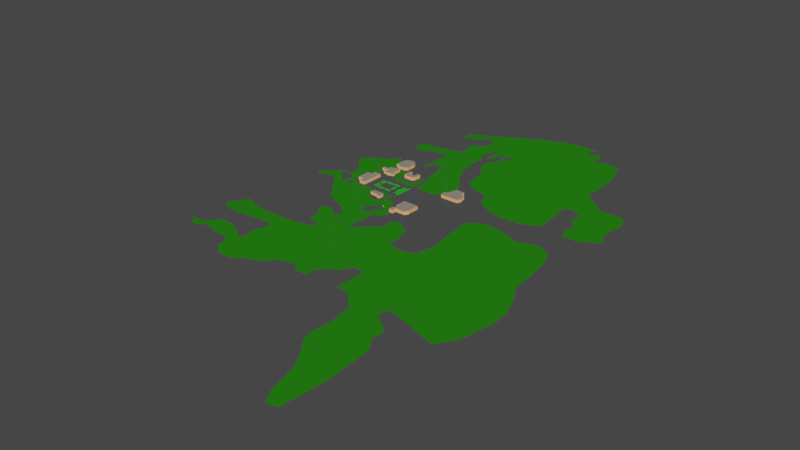 # Source: University.blend  (saved by Blender 3.6.14; exported with 4.5.12 LTS)
import bpy
from mathutils import Matrix  # noqa: F401  (used for matrix-valued properties, if any)

bpy.ops.wm.read_factory_settings(use_empty=True)
scene = bpy.context.scene
scene.name = 'Scene'

# ---- collections
col_collection = bpy.data.collections.new('Collection'); scene.collection.children.link(col_collection)
col_map_13_osm = bpy.data.collections.new('map_13.osm'); scene.collection.children.link(col_map_13_osm)
col_way_profiles = bpy.data.collections.new('way_profiles'); scene.collection.children.link(col_way_profiles)
col_way_profiles.hide_render = True
col_way_profiles.hide_viewport = True

# ---- materials (node trees are filled in below, after node groups)
mat_wall = bpy.data.materials.new('wall')
mat_wall.use_transparent_shadow = False
mat_wall.diffuse_color = (1.0, 0.5, 0.2, 1.0)
mat_roof = bpy.data.materials.new('roof')
mat_roof.use_transparent_shadow = False
mat_roof.diffuse_color = (0.29, 0.25, 0.21, 1.0)
mat_forest = bpy.data.materials.new('forest')
mat_forest.use_transparent_shadow = False
mat_forest.diffuse_color = (0.02, 0.208, 0.007, 1.0)
mat_roads_service = bpy.data.materials.new('roads_service')
mat_roads_service.use_transparent_shadow = False
mat_roads_service.diffuse_color = (0.0865, 0.09084, 0.08866, 1.0)
mat_paths_footway = bpy.data.materials.new('paths_footway')
mat_paths_footway.use_transparent_shadow = False
mat_paths_footway.diffuse_color = (0.0865, 0.09084, 0.08866, 1.0)
mat_roads_pedestrian = bpy.data.materials.new('roads_pedestrian')
mat_roads_pedestrian.use_transparent_shadow = False
mat_roads_pedestrian.diffuse_color = (0.0865, 0.09084, 0.08866, 1.0)
mat_vegetation = bpy.data.materials.new('vegetation')
mat_vegetation.use_transparent_shadow = False
mat_vegetation.diffuse_color = (0.007, 0.558, 0.005, 1.0)
mat_paths_steps = bpy.data.materials.new('paths_steps')
mat_paths_steps.use_transparent_shadow = False
mat_paths_steps.diffuse_color = (0.0865, 0.09084, 0.08866, 1.0)

# ---- material node trees

# ---- world
world_world = bpy.data.worlds.new('World'); scene.world = world_world
world_world.use_nodes = True; world_world.node_tree.nodes.clear()
_N = world_world.node_tree.nodes; _L = world_world.node_tree.links
n0 = _N.new('ShaderNodeOutputWorld'); n0.name = 'World Output'; n0.location = (300, 300)
n1 = _N.new('ShaderNodeBackground'); n1.name = 'Background'; n1.location = (10, 300)
n1.inputs[0].default_value = (0.05088, 0.05088, 0.05088, 1.0)
_L.new(n1.outputs[0], n0.inputs[0])
n0.is_active_output = True
world_world.color = (0.05088, 0.05088, 0.05088)
world_world.use_sun_shadow = False
world_world.sun_shadow_jitter_overblur = 0.0

# ---- meshes
me_plane = bpy.data.meshes.new('Plane')
me_plane.from_pydata([(-1.0, -1.0, 0.0), (1.0, -1.0, 0.0), (-1.0, 1.0, 0.0), (1.0, 1.0, 0.0)], [], [(0, 1, 3, 2)])
_uv = me_plane.uv_layers.new(name='UVMap')
_uv.uv.foreach_set('vector', [0.0, 0.0, 1.0, 0.0, 1.0, 1.0, 0.0, 1.0])
me_plane.update()
me_map_13_osm_buildings = bpy.data.meshes.new('map_13.osm_buildings')
me_map_13_osm_buildings.from_pydata([(-213.3, 45.95, 0.0), (-214.1, -21.32, 0.0), (-185.6, -21.66, 0.0), (-185.9, -45.82, 0.0), (-155.0, -46.2, 0.0), (-153.6, 67.39, 0.0), (-189.5, 67.83, 0.0), (-189.8, 45.67, 0.0), (-213.3, 45.95, 15.9), (-214.1, -21.32, 15.9), (-185.6, -21.66, 15.9), (-185.9, -45.82, 15.9), (-155.0, -46.2, 15.9), (-153.6, 67.39, 15.9), (-189.5, 67.83, 15.9), (-189.8, 45.67, 15.9), (-199.0, 134.4, 0.0), (-191.5, 134.4, 0.0), (-191.5, 130.7, 0.0), (-172.4, 130.5, 0.0), (-172.4, 134.0, 0.0), (-157.3, 133.9, 0.0), (-157.4, 129.1, 0.0), (-161.2, 129.1, 0.0), (-161.2, 122.0, 0.0), (-168.1, 122.1, 0.0), (-168.2, 108.6, 0.0), (-146.8, 108.4, 0.0), (-146.8, 103.9, 0.0), (-132.0, 103.8, 0.0), (-132.0, 108.3, 0.0), (-113.6, 108.2, 0.0), (-113.5, 126.1, 0.0), (-120.2, 126.2, 0.0), (-119.9, 173.3, 0.0), (-153.0, 173.5, 0.0), (-153.0, 166.4, 0.0), (-169.3, 166.5, 0.0), (-169.4, 158.2, 0.0), (-171.4, 158.2, 0.0), (-171.5, 145.6, 0.0), (-184.8, 145.7, 0.0), (-184.8, 150.2, 0.0), (-198.9, 150.3, 0.0), (-199.0, 134.4, 12.97), (-191.5, 134.4, 12.97), (-191.5, 130.7, 12.97), (-172.4, 130.5, 12.97), (-172.4, 134.0, 12.97), (-157.3, 133.9, 12.97), (-157.4, 129.1, 12.97), (-161.2, 129.1, 12.97), (-161.2, 122.0, 12.97), (-168.1, 122.1, 12.97), (-168.2, 108.6, 12.97), (-146.8, 108.4, 12.97), (-146.8, 103.9, 12.97), (-132.0, 103.8, 12.97), (-132.0, 108.3, 12.97), (-113.6, 108.2, 12.97), (-113.5, 126.1, 12.97), (-120.2, 126.2, 12.97), (-119.9, 173.3, 12.97), (-153.0, 173.5, 12.97), (-153.0, 166.4, 12.97), (-169.3, 166.5, 12.97), (-169.4, 158.2, 12.97), (-171.4, 158.2, 12.97), (-171.5, 145.6, 12.97), (-184.8, 145.7, 12.97), (-184.8, 150.2, 12.97), (-198.9, 150.3, 12.97), (204.7, 107.2, 0.0), (204.6, 83.32, 0.0), (207.9, 83.31, 0.0), (207.8, 72.32, 0.0), (300.6, 72.0, 0.0), (300.6, 81.68, 0.0), (306.8, 81.66, 0.0), (306.9, 103.7, 0.0), (302.0, 103.7, 0.0), (302.1, 121.9, 0.0), (285.0, 122.0, 0.0), (285.1, 140.3, 0.0), (280.2, 140.3, 0.0), (280.3, 148.3, 0.0), (276.1, 148.4, 0.0), (276.1, 157.3, 0.0), (230.2, 157.4, 0.0), (230.2, 142.7, 0.0), (226.3, 142.7, 0.0), (226.2, 123.6, 0.0), (220.4, 123.6, 0.0), (220.4, 107.1, 0.0), (204.7, 107.2, 15.77), (204.6, 83.32, 15.77), (207.9, 83.31, 15.77), (207.8, 72.32, 15.77), (300.6, 72.0, 15.77), (300.6, 81.68, 15.77), (306.8, 81.66, 15.77), (306.9, 103.7, 15.77), (302.0, 103.7, 15.77), (302.1, 121.9, 15.77), (285.0, 122.0, 15.77), (285.1, 140.3, 15.77), (280.2, 140.3, 15.77), (280.3, 148.3, 15.77), (276.1, 148.4, 15.77), (276.1, 157.3, 15.77), (230.2, 157.4, 15.77), (230.2, 142.7, 15.77), (226.3, 142.7, 15.77), (226.2, 123.6, 15.77), (220.4, 123.6, 15.77), (220.4, 107.1, 15.77), (-16.84, 178.0, 0.0), (-17.12, 154.8, 0.0), (-48.8, 155.1, 0.0), (-48.53, 177.4, 0.0), (-62.22, 177.6, 0.0), (-62.7, 137.5, 0.0), (-57.83, 137.5, 0.0), (-57.91, 130.6, 0.0), (-7.326, 130.0, 0.0), (-7.237, 138.2, 0.0), (-1.494, 138.1, 0.0), (-1.016, 177.8, 0.0), (-16.84, 178.0, 17.17), (-17.12, 154.8, 17.17), (-48.8, 155.1, 17.17), (-48.53, 177.4, 17.17), (-62.22, 177.6, 17.17), (-62.7, 137.5, 17.17), (-57.83, 137.5, 17.17), (-57.91, 130.6, 17.17), (-7.326, 130.0, 17.17), (-7.237, 138.2, 17.17), (-1.494, 138.1, 17.17), (-1.016, 177.8, 17.17), (124.3, -89.84, 0.0), (123.1, -143.6, 0.0), (131.2, -143.8, 0.0), (130.7, -164.2, 0.0), (126.2, -164.1, 0.0), (126.1, -169.5, 0.0), (121.1, -169.4, 0.0), (120.4, -193.6, 0.0), (141.4, -194.2, 0.0), (142.0, -172.9, 0.0), (191.6, -174.3, 0.0), (191.7, -170.5, 0.0), (196.4, -167.7, 0.0), (203.7, -152.5, 0.0), (201.1, -146.2, 0.0), (202.3, -91.57, 0.0), (124.3, -89.84, 17.29), (123.1, -143.6, 17.29), (131.2, -143.8, 17.29), (130.7, -164.2, 17.29), (126.2, -164.1, 17.29), (126.1, -169.5, 17.29), (121.1, -169.4, 17.29), (120.4, -193.6, 17.29), (141.4, -194.2, 17.29), (142.0, -172.9, 17.29), (191.6, -174.3, 17.29), (191.7, -170.5, 17.29), (196.4, -167.7, 17.29), (203.7, -152.5, 17.29), (201.1, -146.2, 17.29), (202.3, -91.57, 17.29), (-58.62, -84.08, 0.0), (-58.74, -90.04, 0.0), (-64.87, -89.9, 0.0), (-65.21, -105.3, 0.0), (-57.87, -105.5, 0.0), (-57.92, -107.8, 0.0), (-17.33, -108.7, 0.0), (-17.52, -117.1, 0.0), (-3.462, -117.4, 0.0), (-2.859, -89.8, 0.0), (-7.273, -89.72, 0.0), (-7.166, -85.2, 0.0), (-58.62, -84.08, 14.07), (-58.74, -90.04, 14.07), (-64.87, -89.9, 14.07), (-65.21, -105.3, 14.07), (-57.87, -105.5, 14.07), (-57.92, -107.8, 14.07), (-17.33, -108.7, 14.07), (-17.52, -117.1, 14.07), (-3.462, -117.4, 14.07), (-2.859, -89.8, 14.07), (-7.273, -89.72, 14.07), (-7.166, -85.2, 14.07), (-152.8, 196.5, 0.0), (-110.5, 195.4, 0.0), (-110.3, 204.4, 0.0), (-99.16, 204.3, 0.0), (-98.81, 253.7, 0.0), (-102.0, 264.3, 0.0), (-104.9, 270.5, 0.0), (-112.2, 278.1, 0.0), (-123.5, 284.1, 0.0), (-135.9, 284.2, 0.0), (-147.5, 281.3, 0.0), (-157.3, 274.9, 0.0), (-163.3, 267.2, 0.0), (-167.7, 258.6, 0.0), (-169.3, 206.6, 0.0), (-152.6, 206.1, 0.0), (-152.8, 196.5, 15.87), (-110.5, 195.4, 15.87), (-110.3, 204.4, 15.87), (-99.16, 204.3, 15.87), (-98.81, 253.7, 15.87), (-102.0, 264.3, 15.87), (-104.9, 270.5, 15.87), (-112.2, 278.1, 15.87), (-123.5, 284.1, 15.87), (-135.9, 284.2, 15.87), (-147.5, 281.3, 15.87), (-157.3, 274.9, 15.87), (-163.3, 267.2, 15.87), (-167.7, 258.6, 15.87), (-169.3, 206.6, 15.87), (-152.6, 206.1, 15.87), (59.55, -165.5, 0.0), (63.66, -168.8, 0.0), (65.11, -167.1, 0.0), (60.98, -163.7, 0.0), (59.55, -165.5, 4.636), (63.66, -168.8, 4.636), (65.11, -167.1, 4.636), (60.98, -163.7, 4.636)], [], [(0, 15, 7), (1, 8, 0), (2, 9, 1), (3, 10, 2), (4, 11, 3), (5, 12, 4), (6, 13, 5), (7, 14, 6), (10, 13, 15), (16, 71, 43), (17, 44, 16), (18, 45, 17), (19, 46, 18), (20, 47, 19), (21, 48, 20), (22, 49, 21), (23, 50, 22), (24, 51, 23), (25, 52, 24), (26, 53, 25), (27, 54, 26), (28, 55, 27), (29, 56, 28), (30, 57, 29), (31, 58, 30), (32, 59, 31), (33, 60, 32), (34, 61, 33), (35, 62, 34), (36, 63, 35), (37, 64, 36), (38, 65, 37), (39, 66, 38), (40, 67, 39), (41, 68, 40), (42, 69, 41), (43, 70, 42), (50, 55, 58), (72, 115, 93), (73, 94, 72), (74, 95, 73), (75, 96, 74), (76, 97, 75), (77, 98, 76), (78, 99, 77), (79, 100, 78), (80, 101, 79), (81, 102, 80), (82, 103, 81), (83, 104, 82), (84, 105, 83), (85, 106, 84), (86, 107, 85), (87, 108, 86), (88, 109, 87), (89, 110, 88), (90, 111, 89), (91, 112, 90), (92, 113, 91), (93, 114, 92), (104, 115, 99), (116, 139, 127), (117, 128, 116), (118, 129, 117), (119, 130, 118), (120, 131, 119), (121, 132, 120), (122, 133, 121), (123, 134, 122), (124, 135, 123), (125, 136, 124), (126, 137, 125), (127, 138, 126), (130, 133, 134), (140, 171, 155), (141, 156, 140), (142, 157, 141), (143, 158, 142), (144, 159, 143), (145, 160, 144), (146, 161, 145), (147, 162, 146), (148, 163, 147), (149, 164, 148), (150, 165, 149), (151, 166, 150), (152, 167, 151), (153, 168, 152), (154, 169, 153), (155, 170, 154), (159, 161, 165), (172, 195, 183), (173, 184, 172), (174, 185, 173), (175, 186, 174), (176, 187, 175), (177, 188, 176), (178, 189, 177), (179, 190, 178), (180, 191, 179), (181, 192, 180), (182, 193, 181), (183, 194, 182), (185, 190, 194), (196, 227, 211), (197, 212, 196), (198, 213, 197), (199, 214, 198), (200, 215, 199), (201, 216, 200), (202, 217, 201), (203, 218, 202), (204, 219, 203), (205, 220, 204), (206, 221, 205), (207, 222, 206), (208, 223, 207), (209, 224, 208), (210, 225, 209), (211, 226, 210), (217, 219, 221), (228, 235, 231), (229, 232, 228), (230, 233, 229), (231, 234, 230), (233, 235, 232), (0, 8, 15), (1, 9, 8), (2, 10, 9), (3, 11, 10), (4, 12, 11), (5, 13, 12), (6, 14, 13), (7, 15, 14), (15, 8, 9), (10, 11, 12), (15, 9, 10), (13, 14, 15), (10, 12, 13), (16, 44, 71), (17, 45, 44), (18, 46, 45), (19, 47, 46), (20, 48, 47), (21, 49, 48), (22, 50, 49), (23, 51, 50), (24, 52, 51), (25, 53, 52), (26, 54, 53), (27, 55, 54), (28, 56, 55), (29, 57, 56), (30, 58, 57), (31, 59, 58), (32, 60, 59), (33, 61, 60), (34, 62, 61), (35, 63, 62), (36, 64, 63), (37, 65, 64), (38, 66, 65), (39, 67, 66), (40, 68, 67), (41, 69, 68), (42, 70, 69), (43, 71, 70), (71, 44, 45), (45, 46, 48), (46, 47, 48), (70, 71, 69), (71, 45, 69), (45, 48, 69), (48, 49, 68), (69, 48, 68), (50, 51, 52), (66, 67, 68), (64, 65, 66), (62, 63, 64), (59, 60, 61), (61, 62, 64), (64, 66, 49), (66, 68, 49), (59, 61, 58), (61, 64, 49), (58, 61, 50), (56, 57, 58), (50, 61, 49), (52, 53, 54), (50, 52, 55), (52, 54, 55), (55, 56, 58), (72, 94, 115), (73, 95, 94), (74, 96, 95), (75, 97, 96), (76, 98, 97), (77, 99, 98), (78, 100, 99), (79, 101, 100), (80, 102, 101), (81, 103, 102), (82, 104, 103), (83, 105, 104), (84, 106, 105), (85, 107, 106), (86, 108, 107), (87, 109, 108), (88, 110, 109), (89, 111, 110), (90, 112, 111), (91, 113, 112), (92, 114, 113), (93, 115, 114), (115, 94, 96), (94, 95, 96), (96, 97, 115), (97, 98, 115), (113, 114, 115), (111, 112, 113), (109, 110, 108), (110, 111, 108), (106, 107, 108), (108, 111, 106), (111, 113, 106), (104, 105, 106), (106, 113, 104), (113, 115, 104), (102, 103, 104), (115, 98, 99), (99, 100, 102), (100, 101, 102), (102, 104, 99), (116, 128, 139), (117, 129, 128), (118, 130, 129), (119, 131, 130), (120, 132, 131), (121, 133, 132), (122, 134, 133), (123, 135, 134), (124, 136, 135), (125, 137, 136), (126, 138, 137), (127, 139, 138), (139, 128, 129), (130, 131, 132), (138, 139, 129), (130, 132, 133), (138, 129, 137), (129, 130, 134), (137, 129, 134), (135, 136, 134), (136, 137, 134), (140, 156, 171), (141, 157, 156), (142, 158, 157), (143, 159, 158), (144, 160, 159), (145, 161, 160), (146, 162, 161), (147, 163, 162), (148, 164, 163), (149, 165, 164), (150, 166, 165), (151, 167, 166), (152, 168, 167), (153, 169, 168), (154, 170, 169), (155, 171, 170), (171, 156, 158), (156, 157, 158), (168, 169, 170), (170, 171, 158), (159, 160, 161), (170, 158, 167), (158, 159, 165), (167, 168, 170), (165, 166, 167), (163, 164, 161), (164, 165, 161), (161, 162, 163), (158, 165, 167), (172, 184, 195), (173, 185, 184), (174, 186, 185), (175, 187, 186), (176, 188, 187), (177, 189, 188), (178, 190, 189), (179, 191, 190), (180, 192, 191), (181, 193, 192), (182, 194, 193), (183, 195, 194), (195, 184, 194), (184, 185, 194), (185, 186, 187), (188, 189, 190), (185, 187, 188), (192, 193, 190), (193, 194, 190), (190, 191, 192), (185, 188, 190), (196, 212, 227), (197, 213, 212), (198, 214, 213), (199, 215, 214), (200, 216, 215), (201, 217, 216), (202, 218, 217), (203, 219, 218), (204, 220, 219), (205, 221, 220), (206, 222, 221), (207, 223, 222), (208, 224, 223), (209, 225, 224), (210, 226, 225), (211, 227, 226), (227, 212, 214), (212, 213, 214), (214, 215, 216), (225, 226, 227), (223, 224, 222), (224, 225, 216), (221, 224, 217), (221, 222, 224), (219, 220, 221), (217, 218, 219), (214, 216, 227), (216, 217, 224), (225, 227, 216), (228, 232, 235), (229, 233, 232), (230, 234, 233), (231, 235, 234), (233, 234, 235)])
me_map_13_osm_buildings.polygons.foreach_set('material_index', [0, 0, 0, 0, 0, 0, 0, 0, 1, 0, 0, 0, 0, 0, 0, 0, 0, 0, 0, 0, 0, 0, 0, 0, 0, 0, 0, 0, 0, 0, 0, 0, 0, 0, 0, 0, 0, 1, 0, 0, 0, 0, 0, 0, 0, 0, 0, 0, 0, 0, 0, 0, 0, 0, 0, 0, 0, 0, 0, 0, 1, 0, 0, 0, 0, 0, 0, 0, 0, 0, 0, 0, 0, 1, 0, 0, 0, 0, 0, 0, 0, 0, 0, 0, 0, 0, 0, 0, 0, 0, 1, 0, 0, 0, 0, 0, 0, 0, 0, 0, 0, 0, 0, 1, 0, 0, 0, 0, 0, 0, 0, 0, 0, 0, 0, 0, 0, 0, 0, 0, 1, 0, 0, 0, 0, 1, 0, 0, 0, 0, 0, 0, 0, 0, 1, 1, 1, 1, 1, 0, 0, 0, 0, 0, 0, 0, 0, 0, 0, 0, 0, 0, 0, 0, 0, 0, 0, 0, 0, 0, 0, 0, 0, 0, 0, 0, 0, 1, 1, 1, 1, 1, 1, 1, 1, 1, 1, 1, 1, 1, 1, 1, 1, 1, 1, 1, 1, 1, 1, 1, 1, 1, 0, 0, 0, 0, 0, 0, 0, 0, 0, 0, 0, 0, 0, 0, 0, 0, 0, 0, 0, 0, 0, 0, 1, 1, 1, 1, 1, 1, 1, 1, 1, 1, 1, 1, 1, 1, 1, 1, 1, 1, 1, 0, 0, 0, 0, 0, 0, 0, 0, 0, 0, 0, 0, 1, 1, 1, 1, 1, 1, 1, 1, 1, 0, 0, 0, 0, 0, 0, 0, 0, 0, 0, 0, 0, 0, 0, 0, 0, 1, 1, 1, 1, 1, 1, 1, 1, 1, 1, 1, 1, 1, 0, 0, 0, 0, 0, 0, 0, 0, 0, 0, 0, 0, 1, 1, 1, 1, 1, 1, 1, 1, 1, 0, 0, 0, 0, 0, 0, 0, 0, 0, 0, 0, 0, 0, 0, 0, 0, 1, 1, 1, 1, 1, 1, 1, 1, 1, 1, 1, 1, 1, 0, 0, 0, 0, 1])
me_map_13_osm_buildings.materials.append(mat_wall)
me_map_13_osm_buildings.materials.append(mat_roof)
me_map_13_osm_buildings.update()
me_map_13_osm_forest = bpy.data.meshes.new('map_13.osm_forest')
me_map_13_osm_forest.from_pydata([(908.8, -127.9, 0.0), (919.3, -196.3, 0.0), (934.5, -333.8, 0.0), (935.3, -366.0, 0.0), (943.3, -396.2, 0.0), (981.7, -465.9, 0.0), (1012.0, -547.8, 0.0), (1017.0, -554.4, 0.0), (1024.0, -643.2, 0.0), (1019.0, -676.0, 0.0), (1006.0, -739.5, 0.0), (1007.0, -775.0, 0.0), (978.3, -847.6, 0.0), (933.6, -911.9, 0.0), (855.8, -890.3, 0.0), (752.0, -852.8, 0.0), (661.2, -831.2, 0.0), (649.7, -883.1, 0.0), (748.1, -957.9, 0.0), (742.2, -1028.0, 0.0), (766.5, -1059.0, 0.0), (784.9, -1089.0, 0.0), (797.4, -1318.0, 0.0), (778.0, -1535.0, 0.0), (723.8, -1544.0, 0.0), (687.2, -1475.0, 0.0), (666.5, -1389.0, 0.0), (648.9, -1328.0, 0.0), (597.7, -1245.0, 0.0), (556.5, -1186.0, 0.0), (537.6, -1136.0, 0.0), (550.3, -1049.0, 0.0), (534.1, -912.3, 0.0), (502.0, -888.0, 0.0), (458.4, -836.6, 0.0), (392.1, -829.7, 0.0), (394.4, -670.5, 0.0), (330.8, -674.7, 0.0), (315.7, -712.9, 0.0), (256.9, -755.8, 0.0), (228.3, -789.1, 0.0), (226.4, -837.3, 0.0), (169.7, -839.3, 0.0), (151.1, -811.5, 0.0), (109.2, -805.3, 0.0), (46.02, -829.5, 0.0), (16.52, -872.0, 0.0), (-41.72, -893.7, 0.0), (-112.3, -936.3, 0.0), (-180.6, -938.6, 0.0), (-233.1, -890.8, 0.0), (-234.2, -860.9, 0.0), (-250.1, -832.3, 0.0), (-281.1, -818.1, 0.0), (-319.7, -820.4, 0.0), (-362.1, -810.2, 0.0), (-387.8, -803.3, 0.0), (-409.3, -788.6, 0.0), (-420.8, -799.7, 0.0), (-434.7, -812.8, 0.0), (-447.1, -818.2, 0.0), (-483.7, -824.0, 0.0), (-489.4, -813.8, 0.0), (-502.0, -791.7, 0.0), (-523.9, -776.4, 0.0), (-480.6, -780.1, 0.0), (-459.5, -777.4, 0.0), (-443.1, -769.8, 0.0), (-427.9, -758.4, 0.0), (-415.6, -731.8, 0.0), (-407.3, -727.1, 0.0), (-388.0, -719.3, 0.0), (-356.2, -718.8, 0.0), (-321.1, -720.2, 0.0), (-302.4, -738.1, 0.0), (-260.8, -749.8, 0.0), (-248.9, -769.0, 0.0), (-221.8, -781.1, 0.0), (-202.6, -765.3, 0.0), (-214.3, -728.1, 0.0), (-216.5, -682.6, 0.0), (-199.8, -658.3, 0.0), (-198.7, -617.6, 0.0), (-235.1, -610.4, 0.0), (-274.0, -612.2, 0.0), (-343.7, -620.2, 0.0), (-407.2, -624.8, 0.0), (-469.4, -623.6, 0.0), (-514.7, -585.8, 0.0), (-449.4, -496.7, 0.0), (-397.5, -521.4, 0.0), (-340.9, -534.7, 0.0), (-284.0, -533.1, 0.0), (-193.2, -531.2, 0.0), (-132.5, -527.6, 0.0), (-46.88, -513.3, 0.0), (-49.73, -474.3, 0.0), (-105.8, -468.6, 0.0), (-115.3, -405.9, 0.0), (-141.0, -379.2, 0.0), (-151.5, -336.5, 0.0), (-95.37, -325.0, 0.0), (-63.99, -367.8, 0.0), (-21.2, -340.3, 0.0), (-76.36, -294.6, 0.0), (-200.0, -231.4, 0.0), (-246.9, -170.2, 0.0), (-328.4, -62.96, 0.0), (-356.0, -67.96, 0.0), (-410.2, -92.2, 0.0), (-427.1, -66.76, 0.0), (-344.6, 2.887, 0.0), (-308.0, 26.45, 0.0), (-312.5, 2.841, 0.0), (-314.6, 0.5818, 0.0), (-329.4, -15.73, 0.0), (-321.5, -28.73, 0.0), (-276.9, -68.19, 0.0), (-269.2, -76.75, 0.0), (-259.6, -67.12, 0.0), (-258.1, -24.13, 0.0), (-246.3, -34.44, 0.0), (-235.4, -44.89, 0.0), (-244.3, -77.7, 0.0), (-220.3, -77.11, 0.0), (-219.3, -73.62, 0.0), (-222.2, -49.83, 0.0), (-249.4, -29.88, 0.0), (-259.4, -21.04, 0.0), (-277.6, 0.9923, 0.0), (-301.6, 1.839, 0.0), (-292.3, 23.32, 0.0), (-294.7, 64.21, 0.0), (-369.3, 165.0, 0.0), (-364.6, 199.7, 0.0), (-314.6, 230.8, 0.0), (-261.9, 244.4, 0.0), (-218.6, 307.4, 0.0), (-199.1, 280.5, 0.0), (-188.2, 222.0, 0.0), (-157.8, 185.9, 0.0), (-208.1, 157.1, 0.0), (-202.2, 126.7, 0.0), (-181.5, 106.5, 0.0), (-239.2, 66.65, 0.0), (-238.4, -10.88, 0.0), (-217.9, -38.24, 0.0), (-191.5, -50.72, 0.0), (-164.7, -57.16, 0.0), (-93.42, -55.44, 0.0), (-33.28, -57.07, 0.0), (31.61, -58.53, 0.0), (17.67, -106.0, 0.0), (6.171, -103.2, 0.0), (9.424, -76.03, 0.0), (-31.02, -75.32, 0.0), (-64.66, -75.02, 0.0), (-74.49, -74.93, 0.0), (-69.96, -112.3, 0.0), (-37.71, -138.4, 0.0), (-3.09, -140.7, 0.0), (36.44, -92.21, 0.0), (75.19, -105.0, 0.0), (85.89, -141.4, 0.0), (96.44, -149.8, 0.0), (100.5, -160.5, 0.0), (81.05, -173.2, 0.0), (59.4, -157.4, 0.0), (53.4, -155.7, 0.0), (45.64, -159.9, 0.0), (29.9, -181.4, 0.0), (24.44, -190.1, 0.0), (2.99, -206.7, 0.0), (1.643, -223.1, 0.0), (4.364, -233.9, 0.0), (8.671, -241.6, 0.0), (13.76, -247.5, 0.0), (21.07, -250.5, 0.0), (31.4, -248.9, 0.0), (43.79, -243.3, 0.0), (50.72, -236.4, 0.0), (55.39, -226.0, 0.0), (51.77, -208.6, 0.0), (60.76, -208.5, 0.0), (64.6, -211.5, 0.0), (87.33, -185.4, 0.0), (103.4, -168.8, 0.0), (118.4, -182.2, 0.0), (115.5, -194.2, 0.0), (130.8, -204.6, 0.0), (123.3, -232.5, 0.0), (100.4, -256.0, 0.0), (81.75, -254.9, 0.0), (73.44, -285.6, 0.0), (88.26, -318.9, 0.0), (76.5, -344.1, 0.0), (70.25, -369.9, 0.0), (78.15, -399.0, 0.0), (83.82, -416.6, 0.0), (86.66, -417.2, 0.0), (93.96, -421.0, 0.0), (109.1, -390.4, 0.0), (133.6, -366.6, 0.0), (190.6, -319.6, 0.0), (188.0, -265.4, 0.0), (218.1, -239.1, 0.0), (298.2, -290.2, 0.0), (316.2, -381.2, 0.0), (313.8, -420.1, 0.0), (379.2, -442.4, 0.0), (416.7, -431.8, 0.0), (456.2, -414.5, 0.0), (473.0, -353.3, 0.0), (476.4, -333.2, 0.0), (470.6, -288.4, 0.0), (458.9, -198.1, 0.0), (451.8, -121.1, 0.0), (446.9, -56.95, 0.0), (531.4, -12.0, 0.0), (641.0, -32.77, 0.0), (713.0, -67.35, 0.0), (815.2, -31.75, 0.0), (883.3, -68.83, 0.0), (489.6, 929.4, 0.0), (448.3, 947.3, 0.0), (476.6, 993.6, 0.0), (445.4, 998.4, 0.0), (389.7, 999.1, 0.0), (343.4, 997.1, 0.0), (280.4, 982.3, 0.0), (225.3, 960.8, 0.0), (171.7, 938.7, 0.0), (138.5, 920.2, 0.0), (34.82, 862.2, 0.0), (-15.52, 834.2, 0.0), (-79.03, 797.8, 0.0), (-105.8, 781.3, 0.0), (-140.8, 760.6, 0.0), (-142.2, 754.2, 0.0), (-145.6, 714.0, 0.0), (-111.2, 722.3, 0.0), (-87.56, 729.1, 0.0), (-61.4, 746.5, 0.0), (-54.43, 753.2, 0.0), (-45.52, 767.9, 0.0), (-28.76, 776.9, 0.0), (-7.644, 778.6, 0.0), (4.425, 773.8, 0.0), (17.25, 720.6, 0.0), (-0.5372, 677.7, 0.0), (-45.09, 670.4, 0.0), (-40.52, 552.9, 0.0), (-147.8, 526.5, 0.0), (-256.3, 521.5, 0.0), (-259.8, 516.9, 0.0), (-255.9, 472.3, 0.0), (-247.8, 455.5, 0.0), (-235.0, 444.8, 0.0), (-206.2, 444.8, 0.0), (-151.8, 467.6, 0.0), (-66.01, 475.4, 0.0), (-68.95, 347.0, 0.0), (-71.95, 306.6, 0.0), (-61.97, 285.3, 0.0), (-56.02, 312.6, 0.0), (-50.55, 344.0, 0.0), (-31.54, 351.3, 0.0), (-6.244, 344.2, 0.0), (9.184, 300.6, 0.0), (18.21, 262.0, 0.0), (17.64, 207.4, 0.0), (35.64, 202.2, 0.0), (41.57, 187.4, 0.0), (56.67, 87.92, 0.0), (64.21, 77.98, 0.0), (170.8, 76.06, 0.0), (175.4, 79.96, 0.0), (183.1, 96.29, 0.0), (188.6, 100.6, 0.0), (212.6, 119.4, 0.0), (226.2, 159.3, 0.0), (204.4, 214.0, 0.0), (149.4, 290.5, 0.0), (121.9, 351.5, 0.0), (100.4, 376.4, 0.0), (100.4, 415.3, 0.0), (88.34, 501.8, 0.0), (99.31, 533.0, 0.0), (101.7, 546.1, 0.0), (80.84, 553.7, 0.0), (67.7, 604.4, 0.0), (87.92, 669.0, 0.0), (102.0, 669.6, 0.0), (107.3, 656.3, 0.0), (104.7, 641.9, 0.0), (105.1, 612.3, 0.0), (105.8, 571.3, 0.0), (113.6, 568.8, 0.0), (138.2, 604.3, 0.0), (139.4, 644.7, 0.0), (149.6, 655.8, 0.0), (165.8, 652.9, 0.0), (157.7, 622.2, 0.0), (166.4, 601.6, 0.0), (174.7, 601.5, 0.0), (179.5, 619.8, 0.0), (176.6, 636.4, 0.0), (188.0, 650.6, 0.0), (201.8, 652.1, 0.0), (210.8, 633.0, 0.0), (179.6, 591.5, 0.0), (156.8, 550.8, 0.0), (139.3, 527.3, 0.0), (140.7, 489.1, 0.0), (150.3, 467.7, 0.0), (172.6, 422.1, 0.0), (187.6, 407.8, 0.0), (203.4, 387.0, 0.0), (197.7, 349.6, 0.0), (211.9, 297.4, 0.0), (230.0, 268.9, 0.0), (265.5, 238.9, 0.0), (353.4, 216.7, 0.0), (379.5, 144.3, 0.0), (457.1, 100.2, 0.0), (522.7, 78.74, 0.0), (635.1, 82.54, 0.0), (699.5, 112.7, 0.0), (720.3, 127.5, 0.0), (703.6, 336.1, 0.0), (741.1, 348.2, 0.0), (796.8, 319.4, 0.0), (796.1, 239.5, 0.0), (831.0, 227.5, 0.0), (822.3, 157.7, 0.0), (838.4, 104.0, 0.0), (912.2, 101.4, 0.0), (951.1, 117.5, 0.0), (961.3, 135.4, 0.0), (980.9, 135.9, 0.0), (995.9, 144.1, 0.0), (1001.0, 174.4, 0.0), (987.2, 201.2, 0.0), (977.3, 226.3, 0.0), (976.4, 249.7, 0.0), (977.8, 266.1, 0.0), (977.1, 288.3, 0.0), (986.5, 317.5, 0.0), (989.4, 348.9, 0.0), (978.2, 380.6, 0.0), (972.1, 396.8, 0.0), (949.6, 415.8, 0.0), (919.0, 421.7, 0.0), (899.9, 419.5, 0.0), (874.8, 421.0, 0.0), (833.9, 419.6, 0.0), (817.2, 434.5, 0.0), (803.0, 453.4, 0.0), (786.2, 454.1, 0.0), (775.4, 482.1, 0.0), (735.5, 499.3, 0.0), (710.6, 552.6, 0.0), (717.0, 586.4, 0.0), (718.3, 678.3, 0.0), (705.5, 766.9, 0.0), (665.9, 884.2, 0.0), (571.0, 886.0, 0.0), (556.6, 874.1, 0.0), (536.6, 871.5, 0.0), (540.0, 930.5, 0.0), (515.8, 942.2, 0.0), (521.1, 964.3, 0.0), (-103.1, 108.7, 0.0), (-85.26, 104.8, 0.0), (-69.57, 131.9, 0.0), (-82.88, 149.1, 0.0), (-88.11, 187.6, 0.0), (-113.1, 187.8, 0.0), (-115.7, 139.6, 0.0), (-105.7, 128.4, 0.0), (-88.68, 91.85, 0.0), (-69.63, 82.01, 0.0), (40.5, 77.78, 0.0), (23.63, 184.4, 0.0), (19.57, 188.5, 0.0), (14.98, 188.8, 0.0), (14.83, 107.8, 0.0), (-68.47, 108.8, 0.0), (-68.87, 97.11, 0.0), (-88.57, 97.81, 0.0)], [], [(0, 222, 221, 220, 219, 218, 217, 216, 215, 214, 213, 212, 211, 210, 209, 208, 207, 206, 205, 204, 203, 202, 201, 200, 199, 198, 197, 196, 195, 194, 193, 192, 191, 190, 189, 188, 187, 186, 185, 184, 183, 182, 181, 180, 179, 178, 177, 176, 175, 174, 173, 172, 171, 170, 169, 168, 167, 166, 165, 164, 163, 162, 161, 160, 159, 158, 157, 156, 155, 154, 153, 152, 151, 150, 149, 148, 147, 146, 145, 144, 143, 142, 141, 140, 139, 138, 137, 136, 135, 134, 133, 132, 131, 130, 129, 128, 127, 126, 125, 124, 123, 122, 121, 120, 119, 118, 117, 116, 115, 114, 113, 112, 111, 110, 109, 108, 107, 106, 105, 104, 103, 102, 101, 100, 99, 98, 97, 96, 95, 94, 93, 92, 91, 90, 89, 88, 87, 86, 85, 84, 83, 82, 81, 80, 79, 78, 77, 76, 75, 74, 73, 72, 71, 70, 69, 68, 67, 66, 65, 64, 63, 62, 61, 60, 59, 58, 57, 56, 55, 54, 53, 52, 51, 50, 49, 48, 47, 46, 45, 44, 43, 42, 41, 40, 39, 38, 37, 36, 35, 34, 33, 32, 31, 30, 29, 28, 27, 26, 25, 24, 23, 22, 21, 20, 19, 18, 17, 16, 15, 14, 13, 12, 11, 10, 9, 8, 7, 6, 5, 4, 3, 2, 1), (223, 224, 225, 226, 227, 228, 229, 230, 231, 232, 233, 234, 235, 236, 237, 238, 239, 240, 241, 242, 243, 244, 245, 246, 247, 248, 249, 250, 251, 252, 253, 254, 255, 256, 257, 258, 259, 260, 261, 262, 263, 264, 265, 266, 267, 268, 269, 270, 271, 272, 273, 274, 275, 276, 277, 278, 279, 280, 281, 282, 283, 284, 285, 286, 287, 288, 289, 290, 291, 292, 293, 294, 295, 296, 297, 298, 299, 300, 301, 302, 303, 304, 305, 306, 307, 308, 309, 310, 311, 312, 313, 314, 315, 316, 317, 318, 319, 320, 321, 322, 323, 324, 325, 326, 327, 328, 329, 330, 331, 332, 333, 334, 335, 336, 337, 338, 339, 340, 341, 342, 343, 344, 345, 346, 347, 348, 349, 350, 351, 352, 353, 354, 355, 356, 357, 358, 359, 360, 361, 362, 363, 364, 365, 366, 367, 368, 369, 370, 371), (372, 373, 374, 375, 376, 377, 378, 379), (380, 381, 382, 383, 384, 385, 386, 387, 388, 389)])
me_map_13_osm_forest.materials.append(mat_forest)
me_map_13_osm_forest.update()
me_map_13_osm_vegetation = bpy.data.meshes.new('map_13.osm_vegetation')
me_map_13_osm_vegetation.from_pydata([(-117.9, 47.54, 0.0), (-117.9, 36.72, 0.0), (-93.92, 36.72, 0.0), (-93.92, 47.54, 0.0), (-117.5, 29.74, 0.0), (-117.8, 19.65, 0.0), (-95.06, 19.16, 0.0), (-94.84, 29.24, 0.0), (-118.2, 5.976, 0.0), (-118.5, -3.219, 0.0), (-94.86, -4.066, 0.0), (-94.53, 5.129, 0.0), (-118.7, -11.06, 0.0), (-119.1, -21.7, 0.0), (-96.46, -22.37, 0.0), (-96.14, -11.74, 0.0), (-91.99, -13.53, 0.0), (-92.33, -26.69, 0.0), (-59.77, -27.53, 0.0), (-59.43, -14.36, 0.0), (-50.38, -14.41, 0.0), (-50.74, -27.29, 0.0), (-19.32, -28.19, 0.0), (-18.94, -15.31, 0.0), (3.309, 18.7, 0.0), (2.644, 0.2976, 0.0), (38.77, -1.016, 0.0), (39.1, 17.4, 0.0), (2.697, -4.69, 0.0), (37.91, -42.88, 0.0), (38.59, -5.992, 0.0), (5.799, -18.32, 0.0), (6.1, -29.21, 0.0), (16.89, -29.78, 0.0), (-88.79, 50.71, 0.0), (-88.96, 36.13, 0.0), (-56.54, 35.75, 0.0), (-56.37, 50.35, 0.0), (-48.59, 50.68, 0.0), (-48.82, 36.8, 0.0), (-17.05, 36.26, 0.0), (-16.82, 50.15, 0.0), (3.947, 24.74, 0.0), (39.64, 58.05, 0.0), (39.32, 23.46, 0.0), (7.634, 47.3, 0.0), (7.297, 36.87, 0.0), (18.11, 46.95, 0.0), (-31.17, -2.274, 0.0), (-17.85, -2.664, 0.0), (-17.11, 23.18, 0.0), (-30.43, 23.56, 0.0), (75.74, -177.3, 0.0), (80.21, -173.6, 0.0), (59.21, -158.3, 0.0), (53.34, -156.6, 0.0), (49.96, -159.2, 0.0)], [], [(0, 1, 2, 3), (4, 5, 6, 7), (8, 9, 10, 11), (12, 13, 14, 15), (16, 17, 18, 19), (20, 21, 22, 23), (24, 25, 26, 27), (28, 29, 30), (31, 32, 33), (34, 35, 36, 37), (38, 39, 40, 41), (42, 44, 43), (45, 46, 47), (48, 49, 50, 51), (52, 53, 54, 55, 56)])
me_map_13_osm_vegetation.materials.append(mat_vegetation)
me_map_13_osm_vegetation.update()

# ---- curves / text
cu_map_13_osm_roads_service = bpy.data.curves.new('map_13.osm_roads_service', 'CURVE')
cu_map_13_osm_roads_service.dimensions = '2D'
_sp = cu_map_13_osm_roads_service.splines.new('POLY'); _sp.points.add(21)
_sp.points.foreach_set('co', [49.79, -30.91, 0.0, 1.0, 50.68, 13.86, 0.0, 1.0, 50.96, 45.17, 0.0, 1.0, 50.77, 72.0, 0.0, 1.0, 47.46, 86.33, 0.0, 1.0, 30.47, 186.3, 0.0, 1.0, 15.13, 198.5, 0.0, 1.0, -81.83, 203.0, 0.0, 1.0, -81.92, 240.7, 0.0, 1.0, -82.0, 266.8, 0.0, 1.0, -82.3, 293.7, 0.0, 1.0, -83.33, 325.0, 0.0, 1.0, -150.2, 322.5, 0.0, 1.0, -191.3, 321.7, 0.0, 1.0, -208.1, 333.4, 0.0, 1.0, -209.6, 346.1, 0.0, 1.0, -211.2, 357.5, 0.0, 1.0, -213.7, 374.8, 0.0, 1.0, -219.5, 413.4, 0.0, 1.0, -221.6, 427.2, 0.0, 1.0, -246.0, 439.8, 0.0, 1.0, -260.4, 447.7, 0.0, 1.0])
_sp = cu_map_13_osm_roads_service.splines.new('POLY'); _sp.points.add(21)
_sp.points.foreach_set('co', [346.3, 67.72, 0.0, 1.0, 188.4, 69.67, 0.0, 1.0, 165.4, 69.96, 0.0, 1.0, 50.77, 72.0, 0.0, 1.0, 34.99, 72.88, 0.0, 1.0, -52.59, 75.29, 0.0, 1.0, -74.03, 75.38, 0.0, 1.0, -133.8, 76.86, 0.0, 1.0, -185.2, 77.84, 0.0, 1.0, -223.8, 53.47, 0.0, 1.0, -223.1, -20.06, 0.0, 1.0, -217.0, -33.81, 0.0, 1.0, -197.9, -46.55, 0.0, 1.0, -170.7, -53.15, 0.0, 1.0, -147.0, -54.15, 0.0, 1.0, -138.1, -54.53, 0.0, 1.0, -62.52, -52.98, 0.0, 1.0, 40.13, -54.85, 0.0, 1.0, 49.31, -50.95, 0.0, 1.0, 47.93, -76.51, 0.0, 1.0, 208.5, -81.22, 0.0, 1.0, 207.8, -150.4, 0.0, 1.0])
_sp = cu_map_13_osm_roads_service.splines.new('POLY'); _sp.points.add(33)
_sp.points.foreach_set('co', [234.4, -54.81, 0.0, 1.0, 232.9, -80.47, 0.0, 1.0, 227.8, -107.4, 0.0, 1.0, 214.9, -143.5, 0.0, 1.0, 209.6, -159.0, 0.0, 1.0, 203.2, -179.5, 0.0, 1.0, 213.6, -221.8, 0.0, 1.0, 224.3, -233.9, 0.0, 1.0, 250.6, -256.4, 0.0, 1.0, 277.5, -274.5, 0.0, 1.0, 293.6, -283.6, 0.0, 1.0, 305.4, -294.8, 0.0, 1.0, 313.4, -316.4, 0.0, 1.0, 317.1, -353.5, 0.0, 1.0, 321.4, -390.9, 0.0, 1.0, 335.8, -416.1, 0.0, 1.0, 354.6, -426.1, 0.0, 1.0, 364.2, -429.4, 0.0, 1.0, 384.1, -436.2, 0.0, 1.0, 416.7, -431.8, 0.0, 1.0, 440.2, -420.4, 0.0, 1.0, 452.2, -410.0, 0.0, 1.0, 461.0, -390.6, 0.0, 1.0, 473.0, -353.3, 0.0, 1.0, 476.4, -333.2, 0.0, 1.0, 475.4, -308.4, 0.0, 1.0, 444.6, -284.1, 0.0, 1.0, 367.4, -282.4, 0.0, 1.0, 342.9, -267.5, 0.0, 1.0, 350.5, -81.67, 0.0, 1.0, 344.4, -77.73, 0.0, 1.0, 317.2, -67.32, 0.0, 1.0, 291.1, -55.51, 0.0, 1.0, 254.6, -55.5, 0.0, 1.0])
_sp.use_cyclic_u = True
_sp = cu_map_13_osm_roads_service.splines.new('POLY'); _sp.points.add(6)
_sp.points.foreach_set('co', [203.2, -179.5, 0.0, 1.0, 188.5, -177.5, 0.0, 1.0, 166.7, -179.8, 0.0, 1.0, 149.4, -187.7, 0.0, 1.0, 137.4, -198.4, 0.0, 1.0, 132.1, -212.3, 0.0, 1.0, 121.5, -251.9, 0.0, 1.0])
_sp = cu_map_13_osm_roads_service.splines.new('POLY'); _sp.points.add(2)
_sp.points.foreach_set('co', [-103.6, 98.98, 0.0, 1.0, -89.76, 87.47, 0.0, 1.0, -74.03, 75.38, 0.0, 1.0])
_sp = cu_map_13_osm_roads_service.splines.new('POLY'); _sp.points.add(3)
_sp.points.foreach_set('co', [49.31, -50.95, 0.0, 1.0, 19.87, -111.7, 0.0, 1.0, -6.528, -130.6, 0.0, 1.0, -28.46, -131.4, 0.0, 1.0])
_sp = cu_map_13_osm_roads_service.splines.new('POLY'); _sp.points.add(10)
_sp.points.foreach_set('co', [19.87, -111.7, 0.0, 1.0, 88.4, -135.6, 0.0, 1.0, 98.72, -145.7, 0.0, 1.0, 105.6, -160.8, 0.0, 1.0, 79.63, -189.2, 0.0, 1.0, 71.08, -184.3, 0.0, 1.0, 50.65, -171.3, 0.0, 1.0, 45.6, -181.7, 0.0, 1.0, 49.18, -188.6, 0.0, 1.0, 41.17, -199.8, 0.0, 1.0, 41.51, -202.0, 0.0, 1.0])
_sp = cu_map_13_osm_roads_service.splines.new('POLY'); _sp.points.add(9)
_sp.points.foreach_set('co', [-182.4, 97.45, 0.0, 1.0, -167.9, 98.58, 0.0, 1.0, -103.6, 98.98, 0.0, 1.0, -89.43, 101.6, 0.0, 1.0, -72.92, 102.0, 0.0, 1.0, -72.51, 113.7, 0.0, 1.0, -65.12, 123.7, 0.0, 1.0, -65.25, 135.1, 0.0, 1.0, -75.81, 160.3, 0.0, 1.0, -81.83, 203.0, 0.0, 1.0])
_sp = cu_map_13_osm_roads_service.splines.new('POLY'); _sp.points.add(1)
_sp.points.foreach_set('co', [165.3, 43.78, 0.0, 1.0, 50.96, 45.17, 0.0, 1.0])
_sp = cu_map_13_osm_roads_service.splines.new('POLY'); _sp.points.add(1)
_sp.points.foreach_set('co', [212.3, 31.65, 0.0, 1.0, 210.8, -54.27, 0.0, 1.0])
_sp = cu_map_13_osm_roads_service.splines.new('POLY'); _sp.points.add(7)
_sp.points.foreach_set('co', [165.3, 32.04, 0.0, 1.0, 212.3, 31.65, 0.0, 1.0, 236.4, 31.39, 0.0, 1.0, 255.4, 31.11, 0.0, 1.0, 291.1, 30.41, 0.0, 1.0, 301.4, 30.43, 0.0, 1.0, 313.7, 30.45, 0.0, 1.0, 328.5, 33.05, 0.0, 1.0])
_sp = cu_map_13_osm_roads_service.splines.new('POLY'); _sp.points.add(1)
_sp.points.foreach_set('co', [118.1, -1.772, 0.0, 1.0, 165.1, -2.473, 0.0, 1.0])
_sp = cu_map_13_osm_roads_service.splines.new('POLY'); _sp.points.add(1)
_sp.points.foreach_set('co', [69.25, -33.88, 0.0, 1.0, 68.94, -51.38, 0.0, 1.0])
_sp = cu_map_13_osm_roads_service.splines.new('POLY'); _sp.points.add(2)
_sp.points.foreach_set('co', [117.7, -52.48, 0.0, 1.0, 117.7, -35.05, 0.0, 1.0, 164.8, -35.87, 0.0, 1.0])
_sp = cu_map_13_osm_roads_service.splines.new('POLY'); _sp.points.add(3)
_sp.points.foreach_set('co', [69.71, -0.5816, 0.0, 1.0, 118.1, -1.772, 0.0, 1.0, 118.0, -18.28, 0.0, 1.0, 164.9, -19.1, 0.0, 1.0])
_sp = cu_map_13_osm_roads_service.splines.new('POLY'); _sp.points.add(6)
_sp.points.foreach_set('co', [69.97, 13.99, 0.0, 1.0, 69.71, -0.5816, 0.0, 1.0, 69.46, -17.03, 0.0, 1.0, 69.25, -33.88, 0.0, 1.0, 117.7, -35.05, 0.0, 1.0, 118.0, -18.28, 0.0, 1.0, 69.46, -17.03, 0.0, 1.0])
_sp = cu_map_13_osm_roads_service.splines.new('POLY'); _sp.points.add(2)
_sp.points.foreach_set('co', [50.68, 13.86, 0.0, 1.0, 69.97, 13.99, 0.0, 1.0, 165.3, 12.77, 0.0, 1.0])
_sp = cu_map_13_osm_roads_service.splines.new('POLY'); _sp.points.add(8)
_sp.points.foreach_set('co', [165.4, 69.96, 0.0, 1.0, 165.4, 53.73, 0.0, 1.0, 165.3, 43.78, 0.0, 1.0, 165.3, 32.04, 0.0, 1.0, 165.3, 12.77, 0.0, 1.0, 165.1, -2.473, 0.0, 1.0, 164.9, -19.1, 0.0, 1.0, 164.8, -35.87, 0.0, 1.0, 164.7, -53.17, 0.0, 1.0])
_sp = cu_map_13_osm_roads_service.splines.new('POLY'); _sp.points.add(18)
_sp.points.foreach_set('co', [20.17, -200.0, 0.0, 1.0, 27.15, -198.2, 0.0, 1.0, 34.31, -198.9, 0.0, 1.0, 41.51, -202.0, 0.0, 1.0, 45.94, -206.7, 0.0, 1.0, 49.22, -212.8, 0.0, 1.0, 50.36, -219.7, 0.0, 1.0, 49.22, -226.6, 0.0, 1.0, 45.94, -232.8, 0.0, 1.0, 40.85, -237.6, 0.0, 1.0, 34.49, -240.5, 0.0, 1.0, 27.53, -241.2, 0.0, 1.0, 20.71, -239.7, 0.0, 1.0, 14.59, -235.9, 0.0, 1.0, 10.05, -230.4, 0.0, 1.0, 7.598, -223.6, 0.0, 1.0, 7.501, -216.4, 0.0, 1.0, 9.77, -209.6, 0.0, 1.0, 14.16, -203.9, 0.0, 1.0])
_sp.use_cyclic_u = True
_sp = cu_map_13_osm_roads_service.splines.new('POLY'); _sp.points.add(5)
_sp.points.foreach_set('co', [236.4, 31.39, 0.0, 1.0, 234.4, -54.81, 0.0, 1.0, 210.8, -54.27, 0.0, 1.0, 164.7, -53.17, 0.0, 1.0, 117.7, -52.48, 0.0, 1.0, 75.78, -51.43, 0.0, 1.0])
_sp = cu_map_13_osm_roads_service.splines.new('POLY'); _sp.points.add(2)
_sp.points.foreach_set('co', [165.4, 53.73, 0.0, 1.0, 236.6, 52.67, 0.0, 1.0, 236.4, 31.39, 0.0, 1.0])
_sp = cu_map_13_osm_roads_service.splines.new('POLY'); _sp.points.add(6)
_sp.points.foreach_set('co', [75.78, -51.43, 0.0, 1.0, 68.94, -51.38, 0.0, 1.0, 58.05, -51.2, 0.0, 1.0, 49.31, -50.95, 0.0, 1.0, 49.45, -44.86, 0.0, 1.0, 49.53, -40.45, 0.0, 1.0, 49.79, -30.91, 0.0, 1.0])
_sp = cu_map_13_osm_roads_service.splines.new('POLY'); _sp.points.add(6)
_sp.points.foreach_set('co', [-65.12, 123.7, 0.0, 1.0, -59.2, 120.7, 0.0, 1.0, 6.295, 118.4, 0.0, 1.0, 5.95, 180.1, 0.0, 1.0, -64.51, 181.2, 0.0, 1.0, -64.91, 167.1, 0.0, 1.0, -75.81, 160.3, 0.0, 1.0])
_sp = cu_map_13_osm_roads_service.splines.new('POLY'); _sp.points.add(2)
_sp.points.foreach_set('co', [49.18, -188.6, 0.0, 1.0, 62.96, -195.1, 0.0, 1.0, 71.08, -184.3, 0.0, 1.0])
cu_map_13_osm_roads_service.materials.append(mat_roads_service)
cu_map_13_osm_roads_service.bevel_mode = 'OBJECT'
cu_map_13_osm_paths_footway = bpy.data.curves.new('map_13.osm_paths_footway', 'CURVE')
cu_map_13_osm_paths_footway.dimensions = '2D'
_sp = cu_map_13_osm_paths_footway.splines.new('POLY'); _sp.points.add(10)
_sp.points.foreach_set('co', [-363.3, 236.0, 0.0, 1.0, -346.7, 220.0, 0.0, 1.0, -311.9, 204.9, 0.0, 1.0, -286.8, 198.4, 0.0, 1.0, -252.3, 166.6, 0.0, 1.0, -225.5, 151.2, 0.0, 1.0, -217.1, 136.8, 0.0, 1.0, -208.4, 118.7, 0.0, 1.0, -204.7, 111.6, 0.0, 1.0, -188.3, 104.1, 0.0, 1.0, -182.4, 97.45, 0.0, 1.0])
_sp = cu_map_13_osm_paths_footway.splines.new('POLY'); _sp.points.add(8)
_sp.points.foreach_set('co', [-129.8, -47.12, 0.0, 1.0, -54.83, -48.45, 0.0, 1.0, 40.73, -50.61, 0.0, 1.0, 40.83, -45.39, 0.0, 1.0, 41.81, -3.398, 0.0, 1.0, 42.16, 20.28, 0.0, 1.0, 42.59, 68.43, 0.0, 1.0, -52.61, 71.31, 0.0, 1.0, -127.6, 72.92, 0.0, 1.0])
_sp = cu_map_13_osm_paths_footway.splines.new('POLY'); _sp.points.add(56)
_sp.points.foreach_set('co', [-283.6, 55.1, 0.0, 1.0, -268.1, 40.42, 0.0, 1.0, -265.0, 31.62, 0.0, 1.0, -265.2, 18.79, 0.0, 1.0, -262.5, 1.315, 0.0, 1.0, -259.0, -7.847, 0.0, 1.0, -256.4, -22.8, 0.0, 1.0, -250.0, -29.48, 0.0, 1.0, -243.2, -35.74, 0.0, 1.0, -222.1, -50.72, 0.0, 1.0, -204.7, -51.75, 0.0, 1.0, -190.2, -62.73, 0.0, 1.0, -177.7, -66.65, 0.0, 1.0, -156.8, -73.22, 0.0, 1.0, -140.2, -86.5, 0.0, 1.0, -125.2, -92.94, 0.0, 1.0, -113.8, -112.2, 0.0, 1.0, -112.6, -127.4, 0.0, 1.0, -107.9, -145.7, 0.0, 1.0, -86.23, -156.2, 0.0, 1.0, -79.2, -162.9, 0.0, 1.0, -76.12, -171.1, 0.0, 1.0, -71.61, -181.7, 0.0, 1.0, -62.56, -191.6, 0.0, 1.0, -52.24, -203.5, 0.0, 1.0, -29.4, -218.7, 0.0, 1.0, -12.31, -231.0, 0.0, 1.0, -5.872, -242.0, 0.0, 1.0, 2.21, -247.9, 0.0, 1.0, 20.02, -267.2, 0.0, 1.0, 23.6, -272.1, 0.0, 1.0, 28.59, -281.7, 0.0, 1.0, 29.79, -291.4, 0.0, 1.0, 27.87, -310.0, 0.0, 1.0, 29.55, -327.1, 0.0, 1.0, 32.87, -354.2, 0.0, 1.0, 31.09, -368.5, 0.0, 1.0, 26.58, -376.6, 0.0, 1.0, 12.68, -386.4, 0.0, 1.0, 8.378, -400.7, 0.0, 1.0, 8.848, -415.3, 0.0, 1.0, 15.74, -430.3, 0.0, 1.0, 28.6, -447.6, 0.0, 1.0, 34.76, -460.7, 0.0, 1.0, 40.2, -470.6, 0.0, 1.0, 53.3, -494.4, 0.0, 1.0, 53.78, -530.1, 0.0, 1.0, 60.44, -548.6, 0.0, 1.0, 87.06, -566.7, 0.0, 1.0, 120.3, -576.2, 0.0, 1.0, 132.7, -569.1, 0.0, 1.0, 155.8, -574.3, 0.0, 1.0, 176.5, -581.9, 0.0, 1.0, 197.7, -566.9, 0.0, 1.0, 212.7, -564.7, 0.0, 1.0, 216.5, -578.8, 0.0, 1.0, 222.9, -587.5, 0.0, 1.0])
_sp = cu_map_13_osm_paths_footway.splines.new('POLY'); _sp.points.add(10)
_sp.points.foreach_set('co', [-156.8, -73.22, 0.0, 1.0, -169.9, -74.62, 0.0, 1.0, -188.4, -74.85, 0.0, 1.0, -192.7, -86.26, 0.0, 1.0, -190.8, -91.73, 0.0, 1.0, -189.9, -104.3, 0.0, 1.0, -196.3, -120.0, 0.0, 1.0, -204.6, -134.0, 0.0, 1.0, -216.2, -146.4, 0.0, 1.0, -237.6, -170.6, 0.0, 1.0, -246.5, -189.7, 0.0, 1.0])
_sp = cu_map_13_osm_paths_footway.splines.new('POLY'); _sp.points.add(40)
_sp.points.foreach_set('co', [34.08, 761.3, 0.0, 1.0, 35.01, 752.6, 0.0, 1.0, 38.34, 738.5, 0.0, 1.0, 36.68, 731.9, 0.0, 1.0, 24.32, 720.0, 0.0, 1.0, 15.52, 689.6, 0.0, 1.0, 10.77, 669.8, 0.0, 1.0, 7.438, 663.9, 0.0, 1.0, -0.4043, 658.4, 0.0, 1.0, -6.581, 652.5, 0.0, 1.0, -8.716, 643.0, 0.0, 1.0, -13.0, 628.5, 0.0, 1.0, -13.71, 614.7, 0.0, 1.0, -15.61, 600.7, 0.0, 1.0, -19.89, 587.8, 0.0, 1.0, -21.56, 575.0, 0.0, 1.0, -19.89, 562.9, 0.0, 1.0, -23.37, 537.5, 0.0, 1.0, -27.49, 518.9, 0.0, 1.0, -33.92, 497.8, 0.0, 1.0, -34.87, 482.3, 0.0, 1.0, -35.82, 466.9, 0.0, 1.0, -37.24, 445.5, 0.0, 1.0, -31.54, 431.9, 0.0, 1.0, -26.31, 420.3, 0.0, 1.0, -20.13, 405.3, 0.0, 1.0, -12.76, 393.2, 0.0, 1.0, -5.872, 371.3, 0.0, 1.0, -1.831, 349.4, 0.0, 1.0, -1.113, 339.7, 0.0, 1.0, 2.928, 326.1, 0.0, 1.0, 8.395, 314.0, 0.0, 1.0, 16.0, 306.9, 0.0, 1.0, 26.46, 294.5, 0.0, 1.0, 33.83, 283.8, 0.0, 1.0, 36.91, 273.6, 0.0, 1.0, 34.54, 261.3, 0.0, 1.0, 32.64, 237.0, 0.0, 1.0, 29.07, 226.8, 0.0, 1.0, 20.52, 208.7, 0.0, 1.0, 15.13, 198.5, 0.0, 1.0])
_sp = cu_map_13_osm_paths_footway.splines.new('POLY'); _sp.points.add(8)
_sp.points.foreach_set('co', [-127.6, 72.92, 0.0, 1.0, -127.7, 52.75, 0.0, 1.0, -127.8, 33.99, 0.0, 1.0, -127.9, 25.13, 0.0, 1.0, -128.1, 12.9, 0.0, 1.0, -128.3, 5.954, 0.0, 1.0, -128.6, -5.323, 0.0, 1.0, -129.2, -24.54, 0.0, 1.0, -129.8, -47.12, 0.0, 1.0])
_sp = cu_map_13_osm_paths_footway.splines.new('POLY'); _sp.points.add(6)
_sp.points.foreach_set('co', [-127.8, 33.99, 0.0, 1.0, -91.18, 33.62, 0.0, 1.0, -52.87, 32.66, 0.0, 1.0, -15.15, 31.63, 0.0, 1.0, -6.236, 31.54, 0.0, 1.0, -6.298, 20.99, 0.0, 1.0, 39.67, 20.32, 0.0, 1.0])
_sp = cu_map_13_osm_paths_footway.splines.new('POLY'); _sp.points.add(6)
_sp.points.foreach_set('co', [-128.6, -5.323, 0.0, 1.0, -91.88, -5.813, 0.0, 1.0, -54.58, -6.96, 0.0, 1.0, -16.71, -7.795, 0.0, 1.0, -6.369, -7.829, 0.0, 1.0, -6.404, -2.185, 0.0, 1.0, 38.42, -3.342, 0.0, 1.0])
_sp = cu_map_13_osm_paths_footway.splines.new('POLY'); _sp.points.add(1)
_sp.points.foreach_set('co', [-6.298, 20.99, 0.0, 1.0, -6.404, -2.185, 0.0, 1.0])
_sp = cu_map_13_osm_paths_footway.splines.new('POLY'); _sp.points.add(3)
_sp.points.foreach_set('co', [42.59, 68.43, 0.0, 1.0, 26.06, 52.55, 0.0, 1.0, 4.346, 31.54, 0.0, 1.0, -6.236, 31.54, 0.0, 1.0])
_sp = cu_map_13_osm_paths_footway.splines.new('POLY'); _sp.points.add(3)
_sp.points.foreach_set('co', [-6.369, -7.829, 0.0, 1.0, 4.39, -8.285, 0.0, 1.0, 24.58, -32.23, 0.0, 1.0, 40.73, -50.61, 0.0, 1.0])
_sp = cu_map_13_osm_paths_footway.splines.new('POLY'); _sp.points.add(2)
_sp.points.foreach_set('co', [-52.87, 32.66, 0.0, 1.0, -52.89, 54.22, 0.0, 1.0, -52.61, 71.31, 0.0, 1.0])
_sp = cu_map_13_osm_paths_footway.splines.new('POLY'); _sp.points.add(2)
_sp.points.foreach_set('co', [-54.58, -6.96, 0.0, 1.0, -54.83, -30.53, 0.0, 1.0, -54.83, -48.45, 0.0, 1.0])
_sp = cu_map_13_osm_paths_footway.splines.new('POLY'); _sp.points.add(5)
_sp.points.foreach_set('co', [-127.7, 52.75, 0.0, 1.0, -90.81, 52.01, 0.0, 1.0, -90.81, 54.71, 0.0, 1.0, -52.89, 54.22, 0.0, 1.0, -14.6, 53.26, 0.0, 1.0, 26.06, 52.55, 0.0, 1.0])
_sp = cu_map_13_osm_paths_footway.splines.new('POLY'); _sp.points.add(5)
_sp.points.foreach_set('co', [-129.2, -24.54, 0.0, 1.0, -92.54, -25.12, 0.0, 1.0, -92.58, -29.64, 0.0, 1.0, -54.83, -30.53, 0.0, 1.0, -17.14, -31.42, 0.0, 1.0, 24.58, -32.23, 0.0, 1.0])
_sp = cu_map_13_osm_paths_footway.splines.new('POLY'); _sp.points.add(4)
_sp.points.foreach_set('co', [-90.81, 52.01, 0.0, 1.0, -91.18, 33.62, 0.0, 1.0, -91.63, 12.26, 0.0, 1.0, -91.88, -5.813, 0.0, 1.0, -92.54, -25.12, 0.0, 1.0])
_sp = cu_map_13_osm_paths_footway.splines.new('POLY'); _sp.points.add(1)
_sp.points.foreach_set('co', [-128.1, 12.9, 0.0, 1.0, -91.63, 12.26, 0.0, 1.0])
_sp = cu_map_13_osm_paths_footway.splines.new('POLY'); _sp.points.add(1)
_sp.points.foreach_set('co', [-17.14, -31.42, 0.0, 1.0, -16.71, -7.795, 0.0, 1.0])
_sp = cu_map_13_osm_paths_footway.splines.new('POLY'); _sp.points.add(1)
_sp.points.foreach_set('co', [-14.6, 53.26, 0.0, 1.0, -15.15, 31.63, 0.0, 1.0])
_sp = cu_map_13_osm_paths_footway.splines.new('POLY'); _sp.points.add(1)
_sp.points.foreach_set('co', [-147.0, -54.15, 0.0, 1.0, -156.8, -73.22, 0.0, 1.0])
_sp = cu_map_13_osm_paths_footway.splines.new('POLY'); _sp.points.add(1)
_sp.points.foreach_set('co', [-156.8, -73.22, 0.0, 1.0, -74.49, -74.93, 0.0, 1.0])
_sp = cu_map_13_osm_paths_footway.splines.new('POLY'); _sp.points.add(10)
_sp.points.foreach_set('co', [15.13, 198.5, 0.0, 1.0, 37.09, 226.5, 0.0, 1.0, 57.6, 254.6, 0.0, 1.0, 74.39, 250.5, 0.0, 1.0, 85.8, 245.5, 0.0, 1.0, 129.9, 207.2, 0.0, 1.0, 175.2, 165.6, 0.0, 1.0, 198.6, 130.0, 0.0, 1.0, 188.6, 100.6, 0.0, 1.0, 187.1, 79.63, 0.0, 1.0, 188.4, 69.67, 0.0, 1.0])
_sp = cu_map_13_osm_paths_footway.splines.new('POLY'); _sp.points.add(1)
_sp.points.foreach_set('co', [-185.2, 77.84, 0.0, 1.0, -182.4, 97.45, 0.0, 1.0])
cu_map_13_osm_paths_footway.materials.append(mat_paths_footway)
cu_map_13_osm_paths_footway.bevel_mode = 'OBJECT'
cu_map_13_osm_roads_pedestrian = bpy.data.curves.new('map_13.osm_roads_pedestrian', 'CURVE')
cu_map_13_osm_roads_pedestrian.dimensions = '2D'
_sp = cu_map_13_osm_roads_pedestrian.splines.new('POLY'); _sp.points.add(1)
_sp.points.foreach_set('co', [105.6, -160.8, 0.0, 1.0, 127.2, -157.1, 0.0, 1.0])
_sp = cu_map_13_osm_roads_pedestrian.splines.new('POLY'); _sp.points.add(1)
_sp.points.foreach_set('co', [207.8, -150.4, 0.0, 1.0, 209.6, -159.0, 0.0, 1.0])
cu_map_13_osm_roads_pedestrian.materials.append(mat_roads_pedestrian)
cu_map_13_osm_roads_pedestrian.bevel_mode = 'OBJECT'
cu_map_13_osm_paths_steps = bpy.data.curves.new('map_13.osm_paths_steps', 'CURVE')
cu_map_13_osm_paths_steps.dimensions = '2D'
_sp = cu_map_13_osm_paths_steps.splines.new('POLY'); _sp.points.add(1)
_sp.points.foreach_set('co', [-128.3, 5.954, 0.0, 1.0, -154.3, 6.377, 0.0, 1.0])
_sp = cu_map_13_osm_paths_steps.splines.new('POLY'); _sp.points.add(1)
_sp.points.foreach_set('co', [39.67, 20.32, 0.0, 1.0, 42.16, 20.28, 0.0, 1.0])
_sp = cu_map_13_osm_paths_steps.splines.new('POLY'); _sp.points.add(1)
_sp.points.foreach_set('co', [38.42, -3.342, 0.0, 1.0, 41.81, -3.398, 0.0, 1.0])
_sp = cu_map_13_osm_paths_steps.splines.new('POLY'); _sp.points.add(1)
_sp.points.foreach_set('co', [-223.8, 53.47, 0.0, 1.0, -243.7, 56.19, 0.0, 1.0])
_sp = cu_map_13_osm_paths_steps.splines.new('POLY'); _sp.points.add(1)
_sp.points.foreach_set('co', [-127.9, 25.13, 0.0, 1.0, -154.1, 26.14, 0.0, 1.0])
_sp = cu_map_13_osm_paths_steps.splines.new('POLY'); _sp.points.add(1)
_sp.points.foreach_set('co', [41.51, -202.0, 0.0, 1.0, 37.27, -209.9, 0.0, 1.0])
cu_map_13_osm_paths_steps.materials.append(mat_paths_steps)
cu_map_13_osm_paths_steps.bevel_mode = 'OBJECT'
cu_profile_paths_footway = bpy.data.curves.new('profile_paths_footway', 'CURVE')
cu_profile_paths_footway.dimensions = '3D'
_sp = cu_profile_paths_footway.splines.new('POLY'); _sp.points.add(1)
_sp.points.foreach_set('co', [-1.0, 0.0, 0.0, 0.0, 1.0, 0.0, 0.0, 0.0])
_sp.order_v = 0
_sp.resolution_v = 0
_sp.use_endpoint_u = True
_sp.use_smooth = False
cu_profile_paths_footway.use_path_clamp = True
cu_profile_paths_footway.bevel_resolution = 0
cu_profile_paths_footway.fill_mode = 'HALF'
cu_profile_roads_service = bpy.data.curves.new('profile_roads_service', 'CURVE')
cu_profile_roads_service.dimensions = '3D'
_sp = cu_profile_roads_service.splines.new('POLY'); _sp.points.add(1)
_sp.points.foreach_set('co', [-2.0, 0.0, 0.0, 0.0, 2.0, 0.0, 0.0, 0.0])
_sp.order_v = 0
_sp.resolution_v = 0
_sp.use_endpoint_u = True
_sp.use_smooth = False
cu_profile_roads_service.use_path_clamp = True
cu_profile_roads_service.bevel_resolution = 0
cu_profile_roads_service.fill_mode = 'HALF'
cu_profile_roads_pedestrian = bpy.data.curves.new('profile_roads_pedestrian', 'CURVE')
cu_profile_roads_pedestrian.dimensions = '3D'
_sp = cu_profile_roads_pedestrian.splines.new('POLY'); _sp.points.add(1)
_sp.points.foreach_set('co', [-3.5, 0.0, 0.0, 0.0, 3.5, 0.0, 0.0, 0.0])
_sp.order_v = 0
_sp.resolution_v = 0
_sp.use_endpoint_u = True
_sp.use_smooth = False
cu_profile_roads_pedestrian.use_path_clamp = True
cu_profile_roads_pedestrian.bevel_resolution = 0
cu_profile_roads_pedestrian.fill_mode = 'HALF'
cu_profile_paths_steps = bpy.data.curves.new('profile_paths_steps', 'CURVE')
cu_profile_paths_steps.dimensions = '3D'
_sp = cu_profile_paths_steps.splines.new('POLY'); _sp.points.add(1)
_sp.points.foreach_set('co', [-0.8, 0.0, 0.0, 0.0, 0.8, 0.0, 0.0, 0.0])
_sp.order_v = 0
_sp.resolution_v = 0
_sp.use_endpoint_u = True
_sp.use_smooth = False
cu_profile_paths_steps.use_path_clamp = True
cu_profile_paths_steps.bevel_resolution = 0
cu_profile_paths_steps.fill_mode = 'HALF'

# ---- objects
ob_ris_panel = bpy.data.objects.new('RIS_panel', me_plane)
ob_map_13_osm_buildings = bpy.data.objects.new('map_13.osm_buildings', me_map_13_osm_buildings)
ob_map_13_osm_forest = bpy.data.objects.new('map_13.osm_forest', me_map_13_osm_forest)
ob_map_13_osm_roads_service = bpy.data.objects.new('map_13.osm_roads_service', cu_map_13_osm_roads_service)
ob_map_13_osm_paths_footway = bpy.data.objects.new('map_13.osm_paths_footway', cu_map_13_osm_paths_footway)
ob_map_13_osm_roads_pedestrian = bpy.data.objects.new('map_13.osm_roads_pedestrian', cu_map_13_osm_roads_pedestrian)
ob_map_13_osm_vegetation = bpy.data.objects.new('map_13.osm_vegetation', me_map_13_osm_vegetation)
ob_map_13_osm_paths_steps = bpy.data.objects.new('map_13.osm_paths_steps', cu_map_13_osm_paths_steps)
ob_profile_paths_footway = bpy.data.objects.new('profile_paths_footway', cu_profile_paths_footway)
ob_profile_roads_service = bpy.data.objects.new('profile_roads_service', cu_profile_roads_service)
ob_profile_roads_pedestrian = bpy.data.objects.new('profile_roads_pedestrian', cu_profile_roads_pedestrian)
ob_profile_paths_steps = bpy.data.objects.new('profile_paths_steps', cu_profile_paths_steps)

# ---- transforms, parenting, visibility, modifiers, constraints
ob_ris_panel.location = (-113.0, 115.0, 5.0)
ob_ris_panel.rotation_euler = (0.0, 1.571, 0.0)
ob_ris_panel.scale = (3.0, 3.0, 1.0)
ob_map_13_osm_buildings.location = (0.0, 0.0, 0.0)
ob_map_13_osm_forest.location = (0.0, 0.0, 0.1)
ob_map_13_osm_roads_service.location = (0.0, 0.0, 0.3)
ob_map_13_osm_paths_footway.location = (0.0, 0.0, 0.3)
ob_map_13_osm_roads_pedestrian.location = (0.0, 0.0, 0.3)
ob_map_13_osm_vegetation.location = (0.0, 0.0, 0.0)
ob_map_13_osm_paths_steps.location = (0.0, 0.0, 0.3)
ob_profile_paths_footway.location = (0.0, 4.489, 0.0)
ob_profile_paths_footway.hide_viewport = True
ob_profile_paths_footway.hide_select = True
ob_profile_paths_footway.hide_render = True
ob_profile_paths_footway.show_name = True
ob_profile_paths_footway.lineart.crease_threshold = 0.0
ob_profile_roads_service.location = (0.0, 3.568, 0.0)
ob_profile_roads_service.hide_viewport = True
ob_profile_roads_service.hide_select = True
ob_profile_roads_service.hide_render = True
ob_profile_roads_service.show_name = True
ob_profile_roads_service.lineart.crease_threshold = 0.0
ob_profile_roads_pedestrian.location = (0.0, 2.479, 0.0)
ob_profile_roads_pedestrian.hide_viewport = True
ob_profile_roads_pedestrian.hide_select = True
ob_profile_roads_pedestrian.hide_render = True
ob_profile_roads_pedestrian.show_name = True
ob_profile_roads_pedestrian.lineart.crease_threshold = 0.0
ob_profile_paths_steps.location = (0.0, 0.9678, 0.0)
ob_profile_paths_steps.hide_viewport = True
ob_profile_paths_steps.hide_select = True
ob_profile_paths_steps.hide_render = True
ob_profile_paths_steps.show_name = True
ob_profile_paths_steps.lineart.crease_threshold = 0.0
cu_map_13_osm_roads_service.bevel_object = ob_profile_roads_service
cu_map_13_osm_paths_footway.bevel_object = ob_profile_paths_footway
cu_map_13_osm_roads_pedestrian.bevel_object = ob_profile_roads_pedestrian
cu_map_13_osm_paths_steps.bevel_object = ob_profile_paths_steps

# ---- collection membership
col_collection.objects.link(ob_ris_panel)
col_map_13_osm.objects.link(ob_map_13_osm_buildings)
col_map_13_osm.objects.link(ob_map_13_osm_forest)
col_map_13_osm.objects.link(ob_map_13_osm_roads_service)
col_map_13_osm.objects.link(ob_map_13_osm_paths_footway)
col_map_13_osm.objects.link(ob_map_13_osm_roads_pedestrian)
col_map_13_osm.objects.link(ob_map_13_osm_vegetation)
col_map_13_osm.objects.link(ob_map_13_osm_paths_steps)
col_way_profiles.objects.link(ob_profile_paths_footway)
col_way_profiles.objects.link(ob_profile_roads_service)
col_way_profiles.objects.link(ob_profile_roads_pedestrian)
col_way_profiles.objects.link(ob_profile_paths_steps)

# ---- scene / render settings (as saved in the file)
scene.frame_start = 1; scene.frame_end = 250; scene.frame_set(1)
scene.render.engine = 'BLENDER_EEVEE_NEXT'
scene.cycles.sampling_pattern = 'TABULATED_SOBOL'
scene.view_settings.view_transform = 'Filmic'
bpy.context.view_layer.update()

# ---- added for rendering (the .blend has no active camera and no usable light): camera, sun
cam_auto = bpy.data.cameras.new('AutoCamera')
cam_auto.lens = 50.0
cam_auto.sensor_width = 36.0
cam_auto.clip_end = 48344.5
ob_auto_camera = bpy.data.objects.new('AutoCamera', cam_auto)
scene.collection.objects.link(ob_auto_camera)
ob_auto_camera.location = (3004.81, -3578.1, 2212.04)
ob_auto_camera.rotation_euler = (1.09748, -7.21219e-08, 0.694738)
scene.camera = ob_auto_camera
light_auto_sun = bpy.data.lights.new('AutoSun', 'SUN')
light_auto_sun.energy = 3.0
light_auto_sun.angle = 0.0523599
ob_auto_sun = bpy.data.objects.new('AutoSun', light_auto_sun)
scene.collection.objects.link(ob_auto_sun)
ob_auto_sun.rotation_euler = (0.872665, 0.174533, 0.523599)
bpy.context.view_layer.update()
